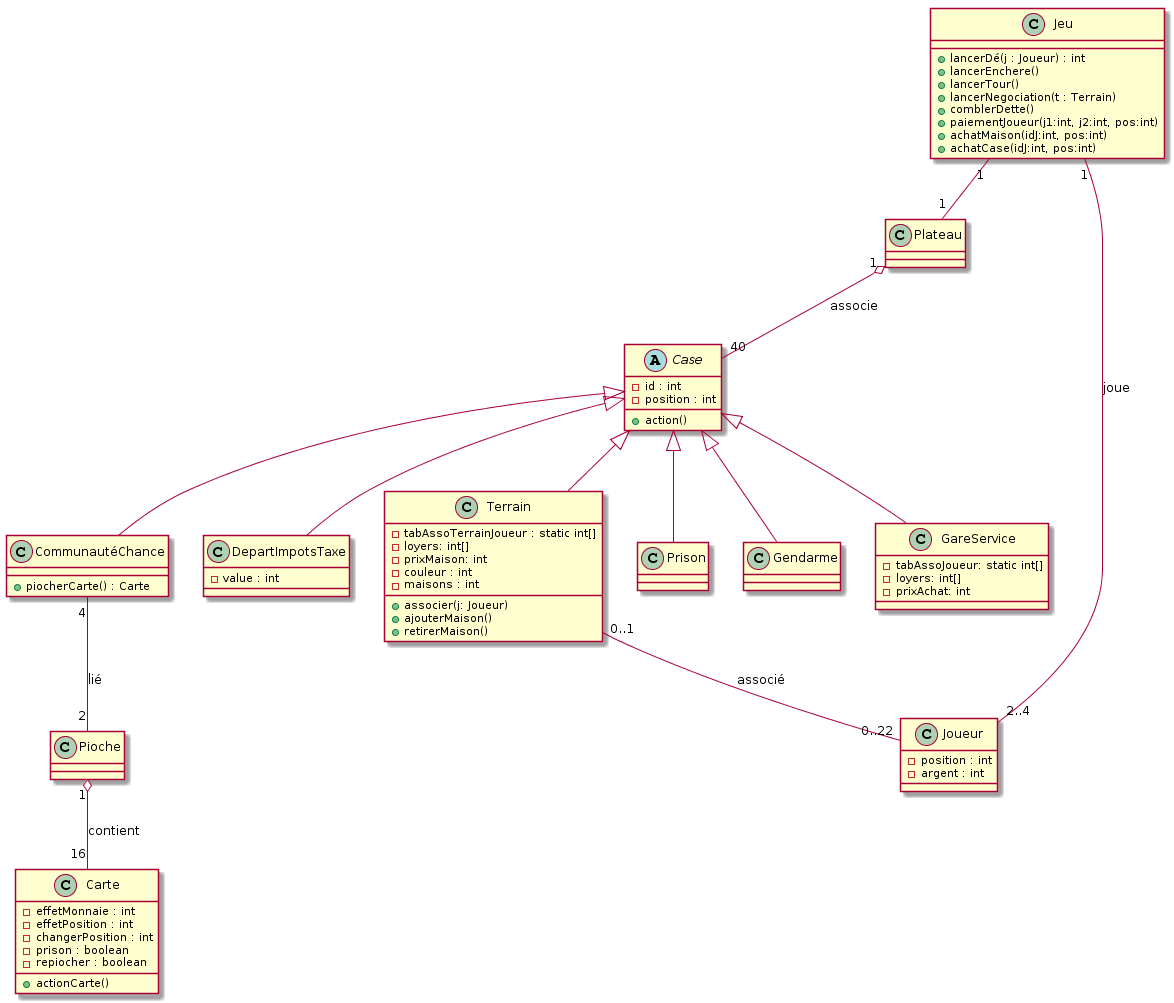

The diagram above was rendered by PlantUML. Its source (embedded in the PNG):
@startuml
Plateau "1" o-- "40" Case : associe
Jeu "1" -- "1" Plateau
Case <|-- CommunautéChance
Case <|-- DepartImpotsTaxe
Case <|-- Terrain
Case <|-- Prison
Case <|-- Gendarme
Case <|-- GareService

CommunautéChance "4" -- "2" Pioche : lié
Pioche "1" o-- "16" Carte : contient

Terrain "0..1" -- "0..22" Joueur : associé
Jeu "1" -- "2..4" Joueur : joue


abstract class Case {
 -id : int
 -position : int
 +action()
}

class CommunautéChance {
 +piocherCarte() : Carte
}

class Terrain {
 -tabAssoTerrainJoueur : static int[]
 -loyers: int[]
 -prixMaison: int
 -couleur : int 
 -maisons : int 
 +associer(j: Joueur)
 +ajouterMaison()
 +retirerMaison()

}

class GareService {
 -tabAssoJoueur: static int[]
 -loyers: int[]
 -prixAchat: int
}

class DepartImpotsTaxe {
 -value : int
}

class Carte {
 -effetMonnaie : int
 -effetPosition : int 
 -changerPosition : int
 -prison : boolean
 -repiocher : boolean
 +actionCarte()
}

class Jeu {
 +lancerDé(j : Joueur) : int
 +lancerEnchere()
 +lancerTour()
 +lancerNegociation(t : Terrain)
 +comblerDette()
 +paiementJoueur(j1:int, j2:int, pos:int)
 +achatMaison(idJ:int, pos:int)
 +achatCase(idJ:int, pos:int)
}

class Joueur {
 -position : int
 -argent : int
  
}
@enduml